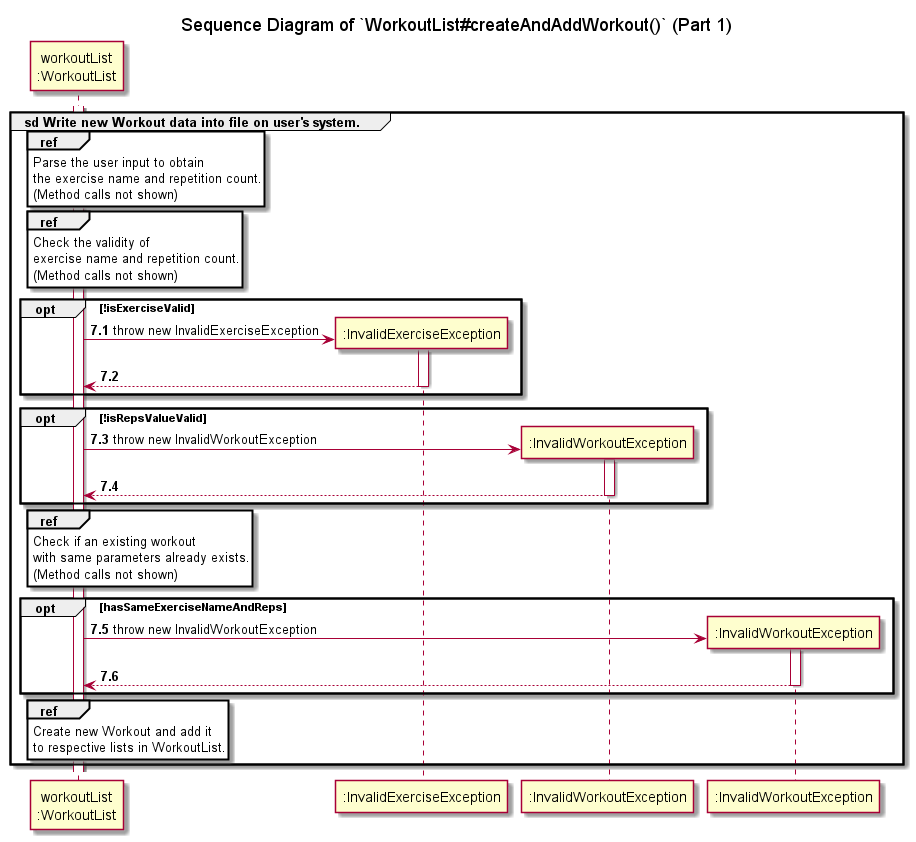

The diagram above was rendered by PlantUML. Its source (embedded in the PNG):
@startuml
'https://plantuml.com/sequence-diagram
!include ../Style.puml

title Sequence Diagram of `WorkoutList#createAndAddWorkout()` (Part 1)

autonumber 7.1

participant "workoutList\n:WorkoutList" AS wl

activate wl

group sd Write new Workout data into file on user's system.

ref over wl
Parse the user input to obtain
the exercise name and repetition count.
(Method calls not shown)
end

ref over wl
Check the validity of
exercise name and repetition count.
(Method calls not shown)
end

opt !isExerciseValid
create ":InvalidExerciseException" AS iee
wl -> iee : throw new InvalidExerciseException
activate iee
return
end

opt !isRepsValueValid
create ":InvalidWorkoutException" AS iwe
wl -> iwe : throw new InvalidWorkoutException
activate iwe
return
end

ref over wl
Check if an existing workout
with same parameters already exists.
(Method calls not shown)
end


opt hasSameExerciseNameAndReps
create ":InvalidWorkoutException" AS iwe2
wl -> iwe2 : throw new InvalidWorkoutException
activate iwe2
return
end

ref over wl
Create new Workout and add it
to respective lists in WorkoutList.
end



end
@enduml